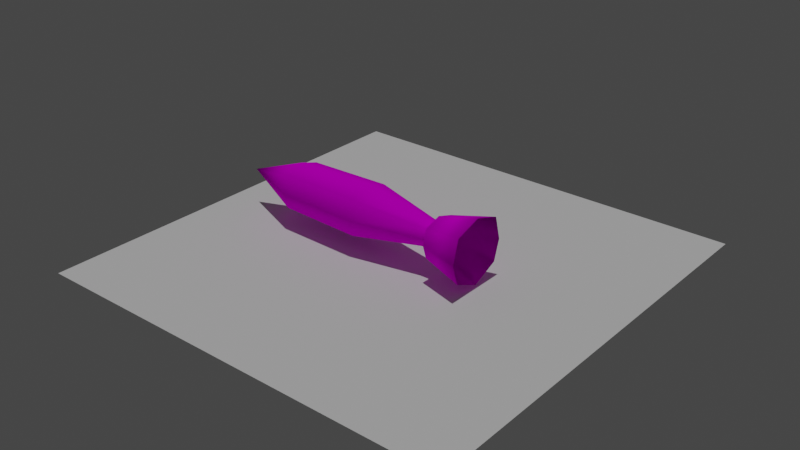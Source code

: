 # Source: rocket.blend  (saved by Blender 3.5.10; exported with 4.5.12 LTS)
import bpy
from mathutils import Matrix  # noqa: F401  (used for matrix-valued properties, if any)

bpy.ops.wm.read_factory_settings(use_empty=True)
scene = bpy.context.scene
scene.name = 'Scene'

# ---- collections
col_collection = bpy.data.collections.new('Collection'); scene.collection.children.link(col_collection)

# ---- images (referenced by path relative to the original .blend; pixels are not part of the script)
import os
ASSET_DIR = os.environ.get("B2B_ASSET_DIR", "")  # directory of the original .blend (textures are referenced by path, not embedded)
HERE = os.path.dirname(os.path.abspath(__file__))  # packed textures are extracted next to this script under _unpacked/

def load_image(name, relpath, width, height, colorspace="sRGB"):
    """Load a texture the original file referenced (path relative to the .blend, or extracted next to this script)."""
    p = next((c for c in (os.path.join(HERE, relpath), os.path.join(ASSET_DIR, relpath)) if relpath and os.path.exists(c)), "")
    if p:
        img = bpy.data.images.load(p, check_existing=True)
        img.name = name
    else:  # same state as the original file: an image datablock whose file is absent (Cycles renders it pink)
        img = bpy.data.images.new(name, width, height)
        img.source = "FILE"
        img.filepath = "//" + (relpath or name)
    img.colorspace_settings.name = colorspace
    return img
img_rocket_1024x1024_png_001 = load_image('Rocket 1024x1024.png.001', 'Rocket occlusion1024x1024.png', 1024, 1024, 'sRGB')

# ---- materials (node trees are filled in below, after node groups)
mat_rocket = bpy.data.materials.new('Rocket')

# ---- material node trees
mat_rocket.use_nodes = True; mat_rocket.node_tree.nodes.clear()
_N = mat_rocket.node_tree.nodes; _L = mat_rocket.node_tree.links
n0 = _N.new('ShaderNodeOutputMaterial'); n0.name = 'Вывод материала'; n0.location = (300, 300)
n1 = _N.new('ShaderNodeBsdfDiffuse'); n1.name = 'Диффузный BSDF'; n1.location = (10, 300)
n2 = _N.new('ShaderNodeTexImage'); n2.name = 'Изображение-текстура'; n2.location = (-180, 280)
n2.image = img_rocket_1024x1024_png_001
_L.new(n1.outputs[0], n0.inputs[0])
_L.new(n2.outputs[0], n1.inputs[0])
n0.is_active_output = True

# ---- world
world_world = bpy.data.worlds.new('World'); scene.world = world_world
world_world.use_nodes = True; world_world.node_tree.nodes.clear()
_N = world_world.node_tree.nodes; _L = world_world.node_tree.links
n0 = _N.new('ShaderNodeOutputWorld'); n0.name = 'World Output'; n0.location = (300, 300)
n1 = _N.new('ShaderNodeBackground'); n1.name = 'Background'; n1.location = (10, 300)
n1.inputs[0].default_value = (0.05088, 0.05088, 0.05088, 1.0)
_L.new(n1.outputs[0], n0.inputs[0])
n0.is_active_output = True
world_world.color = (0.05088, 0.05088, 0.05088)
world_world.use_sun_shadow = False
world_world.sun_shadow_jitter_overblur = 0.0

# ---- lights
light_x = bpy.data.lights.new('Солнце', 'SUN')
light_x.transmission_factor = 0.0
light_x.energy = 1.0

# ---- meshes
me_rocket = bpy.data.meshes.new('Rocket')
me_rocket.from_pydata([(-5.952, 1.0, -0.7618), (-5.952, 1.0, 0.8737), (-1.827, 1.077, -0.8228), (-1.827, 1.077, 0.9394), (-5.952, 0.0, -1.207), (-5.952, 0.0, 1.198), (-5.952, 1.233, -0.004534), (-1.827, 1.329, -0.006875), (-1.827, 0.0, -1.303), (-1.827, 0.0, 1.289), (1.674, 0.6251, 0.01038), (-9.032, 0.0, -0.004534), (1.674, 0.5068, -0.3734), (1.674, 0.0, -0.5993), (1.674, 0.0, 0.62), (1.674, 0.5068, 0.4555), (2.132, 0.0, 0.62), (2.132, 0.0, -0.5993), (2.132, 0.5068, -0.3734), (2.132, 0.6251, 0.01038), (2.132, 0.5068, 0.4555), (2.132, 0.0, 1.025), (2.132, 0.0, -1.025), (2.132, 0.8522, -0.6454), (2.132, 1.051, -6.364e-05), (2.132, 0.8522, 0.7484), (4.162, 0.0, 1.563), (4.162, 0.0, -1.59), (4.162, 1.311, -1.006), (4.162, 1.616, -0.01392), (4.162, 1.311, 1.137), (1.28, 0.0, 0.0257), (-5.952, -1.0, -0.7618), (-5.952, -1.0, 0.8737), (-1.827, -1.077, -0.8228), (-1.827, -1.077, 0.9394), (-5.952, -1.233, -0.004534), (-1.827, -1.329, -0.006875), (1.674, -0.6251, 0.01038), (1.674, -0.5068, -0.3734), (1.674, -0.5068, 0.4555), (2.132, -0.5068, -0.3734), (2.132, -0.6251, 0.01038), (2.132, -0.5068, 0.4555), (2.132, -0.8522, -0.6454), (2.132, -1.051, -6.364e-05), (2.132, -0.8522, 0.7484), (4.162, -1.311, -1.006), (4.162, -1.616, -0.01392), (4.162, -1.311, 1.137)], [], [(11, 5, 1), (6, 1, 3, 7), (3, 1, 5, 9), (0, 2, 8, 4), (2, 7, 10, 12), (0, 6, 7, 2), (4, 11, 0), (1, 6, 11), (0, 11, 6), (3, 9, 14, 15), (8, 2, 12, 13), (7, 3, 15, 10), (19, 20, 25, 24), (12, 10, 19, 18), (15, 14, 16, 20), (10, 15, 20, 19), (13, 12, 18, 17), (25, 21, 26, 30), (17, 18, 23, 22), (18, 19, 24, 23), (20, 16, 21, 25), (24, 25, 30, 29), (22, 23, 28, 27), (23, 24, 29, 28), (28, 29, 31), (30, 26, 31), (29, 30, 31), (27, 28, 31), (11, 33, 5), (36, 37, 35, 33), (35, 9, 5, 33), (32, 4, 8, 34), (34, 39, 38, 37), (32, 34, 37, 36), (4, 32, 11), (33, 11, 36), (32, 36, 11), (35, 40, 14, 9), (8, 13, 39, 34), (37, 38, 40, 35), (42, 45, 46, 43), (39, 41, 42, 38), (40, 43, 16, 14), (38, 42, 43, 40), (13, 17, 41, 39), (46, 49, 26, 21), (17, 22, 44, 41), (41, 44, 45, 42), (43, 46, 21, 16), (45, 48, 49, 46), (22, 27, 47, 44), (44, 47, 48, 45), (47, 31, 48), (49, 31, 26), (48, 31, 49), (27, 31, 47)])
me_rocket.polygons.foreach_set('use_smooth', [True] * 56)
_uv = me_rocket.uv_layers.new(name='UVКарта')
_uv.uv.foreach_set('vector', [0.5378, 0.0414, 0.657, 0.2296, 0.5924, 0.2474, 0.5377, 0.2501, 0.5924, 0.2474, 0.6021, 0.4979, 0.5393, 0.4977, 0.6021, 0.4979, 0.5924, 0.2474, 0.657, 0.2296, 0.6792, 0.5032, 0.4896, 0.2476, 0.4846, 0.4992, 0.4047, 0.5058, 0.4215, 0.2315, 0.4846, 0.4992, 0.5393, 0.4977, 0.543, 0.7459, 0.5137, 0.7473, 0.4896, 0.2476, 0.5377, 0.2501, 0.5393, 0.4977, 0.4846, 0.4992, 0.4215, 0.2315, 0.5378, 0.0414, 0.4896, 0.2476, 0.5924, 0.2474, 0.5377, 0.2501, 0.5378, 0.0414, 0.4896, 0.2476, 0.5378, 0.0414, 0.5377, 0.2501, 0.6021, 0.4979, 0.6792, 0.5032, 0.6155, 0.7515, 0.5769, 0.7467, 0.4047, 0.5058, 0.4846, 0.4992, 0.5137, 0.7473, 0.474, 0.7521, 0.5393, 0.4977, 0.6021, 0.4979, 0.5769, 0.7467, 0.543, 0.7459, 0.1953, 0.4638, 0.2212, 0.4587, 0.2339, 0.4809, 0.1945, 0.4856, 0.5137, 0.7473, 0.543, 0.7459, 0.543, 0.7785, 0.5159, 0.7795, 0.5769, 0.7467, 0.6155, 0.7515, 0.6121, 0.7838, 0.5745, 0.7798, 0.543, 0.7459, 0.5769, 0.7467, 0.5745, 0.7798, 0.543, 0.7785, 0.474, 0.7521, 0.5137, 0.7473, 0.5159, 0.7795, 0.4775, 0.7838, 0.2339, 0.4809, 0.2711, 0.4267, 0.3697, 0.5821, 0.2565, 0.5854, 0.1546, 0.4267, 0.1725, 0.4572, 0.1599, 0.4796, 0.1179, 0.4267, 0.1725, 0.4572, 0.1953, 0.4638, 0.1945, 0.4856, 0.1599, 0.4796, 0.2212, 0.4587, 0.235, 0.4267, 0.2711, 0.4267, 0.2339, 0.4809, 0.1945, 0.4856, 0.2339, 0.4809, 0.2565, 0.5854, 0.1934, 0.5853, 0.1179, 0.4267, 0.1599, 0.4796, 0.1373, 0.5861, 0.01961, 0.5826, 0.1599, 0.4796, 0.1945, 0.4856, 0.1934, 0.5853, 0.1373, 0.5861, 0.1373, 0.5861, 0.1934, 0.5853, 0.1974, 0.8105, 0.2565, 0.5854, 0.3697, 0.5821, 0.1974, 0.8105, 0.1934, 0.5853, 0.2565, 0.5854, 0.1974, 0.8105, 0.01961, 0.5826, 0.1373, 0.5861, 0.1974, 0.8105, 0.8544, 0.04139, 0.7984, 0.2471, 0.7339, 0.2289, 0.8532, 0.2502, 0.8499, 0.4979, 0.7871, 0.4976, 0.7984, 0.2471, 0.7871, 0.4976, 0.71, 0.5025, 0.7339, 0.2289, 0.7984, 0.2471, 0.9013, 0.248, 0.9695, 0.2323, 0.9846, 0.5069, 0.9047, 0.4997, 0.9047, 0.4997, 0.8741, 0.7472, 0.8449, 0.7458, 0.8499, 0.4979, 0.9013, 0.248, 0.9047, 0.4997, 0.8499, 0.4979, 0.8532, 0.2502, 0.9695, 0.2323, 0.9013, 0.248, 0.8544, 0.04139, 0.7984, 0.2471, 0.8544, 0.04139, 0.8532, 0.2502, 0.9013, 0.248, 0.8532, 0.2502, 0.8544, 0.04139, 0.7871, 0.4976, 0.811, 0.7465, 0.7723, 0.7511, 0.71, 0.5025, 0.9846, 0.5069, 0.9135, 0.7527, 0.8741, 0.7472, 0.9047, 0.4997, 0.8499, 0.4979, 0.8449, 0.7458, 0.811, 0.7465, 0.7871, 0.4976, 0.1953, 0.3895, 0.1945, 0.3678, 0.2339, 0.3724, 0.2212, 0.3946, 0.8741, 0.7472, 0.8721, 0.7795, 0.8448, 0.7784, 0.8449, 0.7458, 0.811, 0.7465, 0.8133, 0.7796, 0.7756, 0.7835, 0.7723, 0.7511, 0.8449, 0.7458, 0.8448, 0.7784, 0.8133, 0.7796, 0.811, 0.7465, 0.9135, 0.7527, 0.9098, 0.7835, 0.8721, 0.7795, 0.8741, 0.7472, 0.2339, 0.3724, 0.2565, 0.2679, 0.3697, 0.2713, 0.2711, 0.4267, 0.1546, 0.4267, 0.1179, 0.4267, 0.1599, 0.3738, 0.1725, 0.3961, 0.1725, 0.3961, 0.1599, 0.3738, 0.1945, 0.3678, 0.1953, 0.3895, 0.2212, 0.3946, 0.2339, 0.3724, 0.2711, 0.4267, 0.235, 0.4267, 0.1945, 0.3678, 0.1934, 0.268, 0.2565, 0.2679, 0.2339, 0.3724, 0.1179, 0.4267, 0.01961, 0.2708, 0.1373, 0.2672, 0.1599, 0.3738, 0.1599, 0.3738, 0.1373, 0.2672, 0.1934, 0.268, 0.1945, 0.3678, 0.1373, 0.2672, 0.1974, 0.04281, 0.1934, 0.268, 0.2565, 0.2679, 0.1974, 0.04281, 0.3697, 0.2713, 0.1934, 0.268, 0.1974, 0.04281, 0.2565, 0.2679, 0.01961, 0.2708, 0.1974, 0.04281, 0.1373, 0.2672])
me_rocket.materials.append(mat_rocket)
me_rocket.update()
me_x = bpy.data.meshes.new('Плоскость')
me_x.from_pydata([(-10.54, -10.54, 0.0), (10.54, -10.54, 0.0), (-10.54, 10.54, 0.0), (10.54, 10.54, 0.0)], [], [(0, 1, 3, 2)])
_uv = me_x.uv_layers.new(name='UVКарта')
_uv.uv.foreach_set('vector', [0.0, 0.0, 1.0, 0.0, 1.0, 1.0, 0.0, 1.0])
me_x.update()

# ---- objects
ob_rocket = bpy.data.objects.new('Rocket', me_rocket)
ob_x = bpy.data.objects.new('Солнце', light_x)
ob_x_1 = bpy.data.objects.new('Плоскость', me_x)

# ---- transforms, parenting, visibility, modifiers, constraints
ob_rocket.location = (0.0, 0.0, 0.0)
ob_x.location = (0.0, 0.0, 0.0)
ob_x_1.location = (0.0, 0.0, -1.767)

# ---- collection membership
col_collection.objects.link(ob_rocket)
col_collection.objects.link(ob_x)
col_collection.objects.link(ob_x_1)

# ---- scene / render settings (as saved in the file)
scene.frame_start = 1; scene.frame_end = 250; scene.frame_set(1)
scene.render.engine = 'CYCLES'
scene.cycles.sampling_pattern = 'TABULATED_SOBOL'
scene.cycles.bake_type = 'AO'
scene.view_settings.view_transform = 'Filmic'
bpy.context.view_layer.update()

# ---- added for rendering (the .blend has no active camera): camera
cam_auto = bpy.data.cameras.new('AutoCamera')
cam_auto.lens = 50.0
cam_auto.sensor_width = 36.0
cam_auto.clip_end = 1000.0
ob_auto_camera = bpy.data.objects.new('AutoCamera', cam_auto)
scene.collection.objects.link(ob_auto_camera)
ob_auto_camera.location = (27.7544, -33.3053, 22.1013)
ob_auto_camera.rotation_euler = (1.09748, -7.21219e-08, 0.694738)
scene.camera = ob_auto_camera
bpy.context.view_layer.update()
